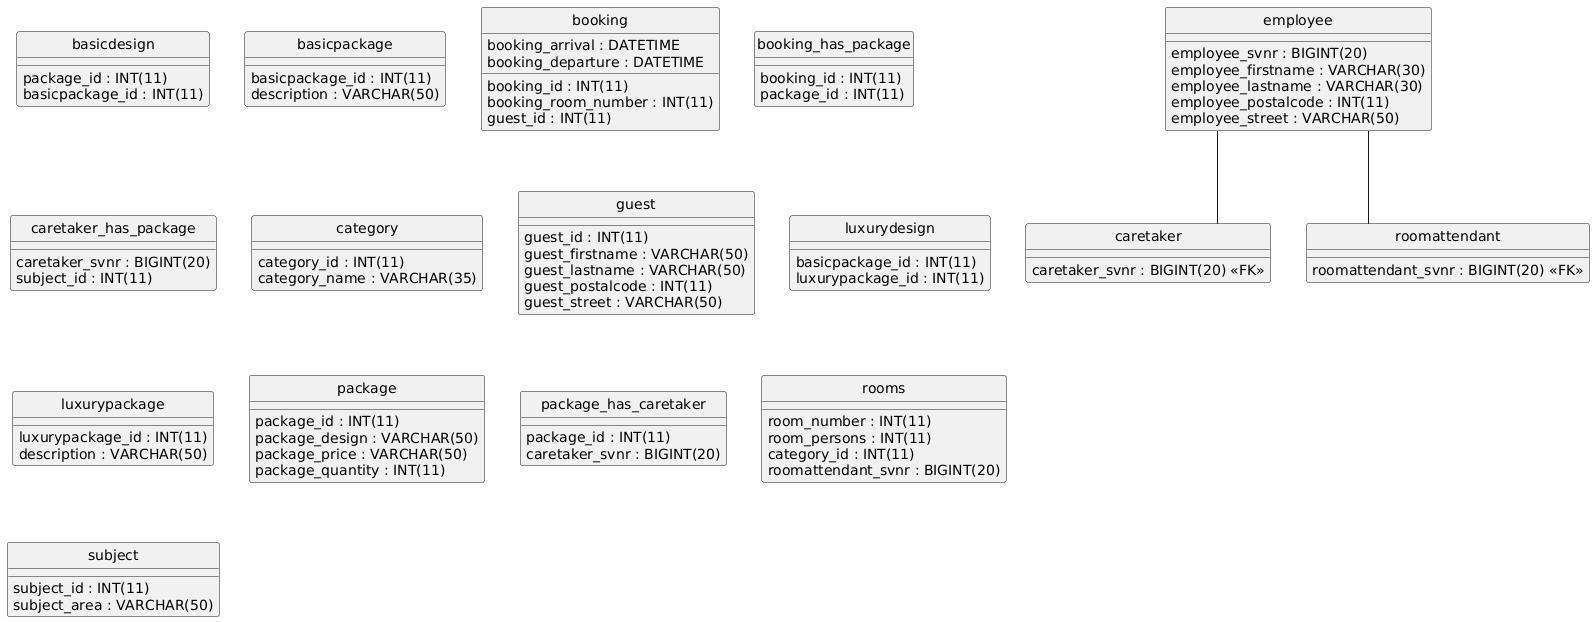

The diagram above was rendered by PlantUML. Its source (embedded in the PNG):
@startuml
hide circle
skinparam linetype ortho

entity "basicdesign" as basicdesign {
  package_id : INT(11)
  basicpackage_id : INT(11)
}

entity "basicpackage" as basicpackage {
  basicpackage_id : INT(11)
  description : VARCHAR(50)
}

entity "booking" as booking {
  booking_id : INT(11)
  booking_arrival : DATETIME
  booking_departure : DATETIME
  booking_room_number : INT(11)
  guest_id : INT(11)
}

entity "booking_has_package" as booking_has_package {
  booking_id : INT(11)
  package_id : INT(11)
}

entity "caretaker" as caretaker {
  caretaker_svnr : BIGINT(20) <<FK>>
}

entity "caretaker_has_package" as caretaker_has_package {
  caretaker_svnr : BIGINT(20)
  subject_id : INT(11)
}

entity "category" as category {
  category_id : INT(11)
  category_name : VARCHAR(35)
}

entity "employee" as employee {
  employee_svnr : BIGINT(20)
  employee_firstname : VARCHAR(30)
  employee_lastname : VARCHAR(30)
  employee_postalcode : INT(11)
  employee_street : VARCHAR(50)
}

entity "guest" as guest {
  guest_id : INT(11)
  guest_firstname : VARCHAR(50)
  guest_lastname : VARCHAR(50)
  guest_postalcode : INT(11)
  guest_street : VARCHAR(50)
}

entity "luxurydesign" as luxurydesign {
  basicpackage_id : INT(11)
  luxurypackage_id : INT(11)
}

entity "luxurypackage" as luxurypackage {
  luxurypackage_id : INT(11)
  description : VARCHAR(50)
}

entity "package" as package {
  package_id : INT(11)
  package_design : VARCHAR(50)
  package_price : VARCHAR(50)
  package_quantity : INT(11)
}

entity "package_has_caretaker" as package_has_caretaker {
  package_id : INT(11)
  caretaker_svnr : BIGINT(20)
}

entity "roomattendant" as roomattendant {
  roomattendant_svnr : BIGINT(20) <<FK>>
}

entity "rooms" as rooms {
  room_number : INT(11)
  room_persons : INT(11)
  category_id : INT(11)
  roomattendant_svnr : BIGINT(20)
}

entity "subject" as subject {
  subject_id : INT(11)
  subject_area : VARCHAR(50)
}

employee -- caretaker
employee -- roomattendant
@enduml